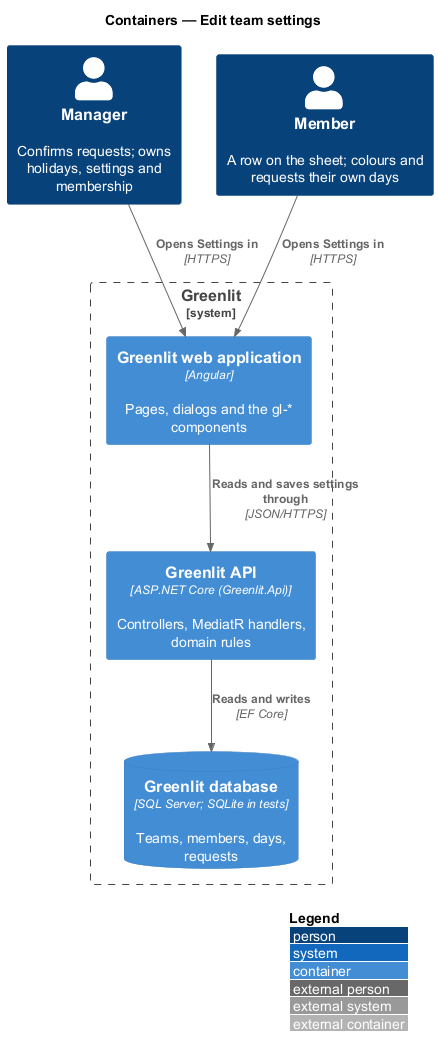

The diagram above was rendered by PlantUML. Its source (embedded in the PNG):
@startuml
!include <C4/C4_Container>
LAYOUT_WITH_LEGEND()
title Containers — Edit team settings

Person(manager, "Manager", "Confirms requests; owns holidays, settings and membership")
Person(member, "Member", "A row on the sheet; colours and requests their own days")
System_Boundary(greenlit, "Greenlit") {
  Container(spa, "Greenlit web application", "Angular", "Pages, dialogs and the gl-* components")
  Container(api, "Greenlit API", "ASP.NET Core (Greenlit.Api)", "Controllers, MediatR handlers, domain rules")
  ContainerDb(db, "Greenlit database", "SQL Server; SQLite in tests", "Teams, members, days, requests")
}

Rel(manager, spa, "Opens Settings in", "HTTPS")
Rel(member, spa, "Opens Settings in", "HTTPS")
Rel(spa, api, "Reads and saves settings through", "JSON/HTTPS")
Rel(api, db, "Reads and writes", "EF Core")
@enduml